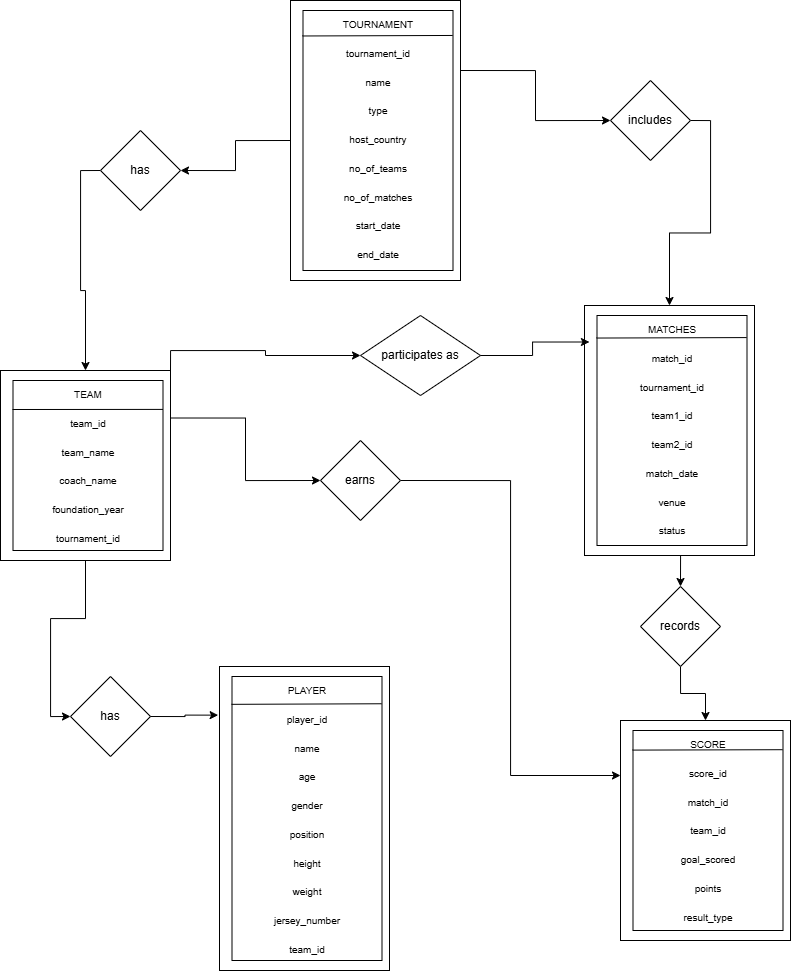

The diagram above was exported from draw.io. Its source (the exported page's mxGraphModel, read from the mxfile embedded in the PNG):
<mxGraphModel dx="1389" dy="749" grid="1" gridSize="10" guides="1" tooltips="1" connect="1" arrows="1" fold="1" page="1" pageScale="1" pageWidth="850" pageHeight="1100" math="0" shadow="0">
  <root>
    <mxCell id="0" />
    <mxCell id="1" parent="0" />
    <mxCell id="4s4mzOfe9mkcMWN3UpHg-30" style="edgeStyle=orthogonalEdgeStyle;rounded=0;orthogonalLoop=1;jettySize=auto;html=1;exitX=0;exitY=0.5;exitDx=0;exitDy=0;entryX=1;entryY=0.5;entryDx=0;entryDy=0;" edge="1" parent="1" source="4s4mzOfe9mkcMWN3UpHg-2" target="4s4mzOfe9mkcMWN3UpHg-28">
      <mxGeometry relative="1" as="geometry" />
    </mxCell>
    <mxCell id="4s4mzOfe9mkcMWN3UpHg-50" style="edgeStyle=orthogonalEdgeStyle;rounded=0;orthogonalLoop=1;jettySize=auto;html=1;exitX=1;exitY=0.25;exitDx=0;exitDy=0;entryX=0;entryY=0.5;entryDx=0;entryDy=0;" edge="1" parent="1" source="4s4mzOfe9mkcMWN3UpHg-2" target="4s4mzOfe9mkcMWN3UpHg-48">
      <mxGeometry relative="1" as="geometry" />
    </mxCell>
    <mxCell id="4s4mzOfe9mkcMWN3UpHg-2" value="" style="whiteSpace=wrap;html=1;" vertex="1" parent="1">
      <mxGeometry x="310" y="40" width="170" height="280" as="geometry" />
    </mxCell>
    <mxCell id="4s4mzOfe9mkcMWN3UpHg-3" value="&lt;div&gt;&lt;font style=&quot;font-size: 10px;&quot;&gt;TOURNAMENT&lt;/font&gt;&lt;/div&gt;&lt;div&gt;&lt;br&gt;&lt;/div&gt;&lt;div style=&quot;&quot;&gt;&lt;font style=&quot;font-size: 10px;&quot;&gt;tournament_id&lt;/font&gt;&lt;/div&gt;&lt;div style=&quot;&quot;&gt;&lt;font style=&quot;font-size: 10px;&quot;&gt;&lt;br&gt;&lt;/font&gt;&lt;/div&gt;&lt;div style=&quot;&quot;&gt;&lt;font style=&quot;font-size: 10px;&quot;&gt;name&lt;/font&gt;&lt;/div&gt;&lt;div style=&quot;&quot;&gt;&lt;font style=&quot;font-size: 10px;&quot;&gt;&lt;br&gt;&lt;/font&gt;&lt;/div&gt;&lt;div style=&quot;&quot;&gt;&lt;font style=&quot;font-size: 10px;&quot;&gt;type&lt;/font&gt;&lt;/div&gt;&lt;div style=&quot;&quot;&gt;&lt;font style=&quot;font-size: 10px;&quot;&gt;&lt;br&gt;&lt;/font&gt;&lt;/div&gt;&lt;div style=&quot;&quot;&gt;&lt;font style=&quot;font-size: 10px;&quot;&gt;host_country&lt;/font&gt;&lt;/div&gt;&lt;div style=&quot;&quot;&gt;&lt;font style=&quot;font-size: 10px;&quot;&gt;&lt;br&gt;&lt;/font&gt;&lt;/div&gt;&lt;div style=&quot;&quot;&gt;&lt;font style=&quot;font-size: 10px;&quot;&gt;no_of_teams&lt;/font&gt;&lt;/div&gt;&lt;div style=&quot;&quot;&gt;&lt;font style=&quot;font-size: 10px;&quot;&gt;&lt;br&gt;&lt;/font&gt;&lt;/div&gt;&lt;div style=&quot;&quot;&gt;&lt;font style=&quot;font-size: 10px;&quot;&gt;no_of_matches&lt;/font&gt;&lt;/div&gt;&lt;div style=&quot;&quot;&gt;&lt;font style=&quot;font-size: 10px;&quot;&gt;&lt;br&gt;&lt;/font&gt;&lt;/div&gt;&lt;div style=&quot;&quot;&gt;&lt;font style=&quot;font-size: 10px;&quot;&gt;start_date&lt;/font&gt;&lt;/div&gt;&lt;div style=&quot;&quot;&gt;&lt;font style=&quot;font-size: 10px;&quot;&gt;&lt;br&gt;&lt;/font&gt;&lt;/div&gt;&lt;div style=&quot;&quot;&gt;&lt;font style=&quot;font-size: 10px;&quot;&gt;end_date&lt;/font&gt;&lt;/div&gt;" style="whiteSpace=wrap;html=1;verticalAlign=top;" vertex="1" parent="1">
      <mxGeometry x="322.5" y="50" width="150" height="260" as="geometry" />
    </mxCell>
    <mxCell id="4s4mzOfe9mkcMWN3UpHg-7" value="" style="endArrow=none;html=1;rounded=0;exitX=-0.004;exitY=0.098;exitDx=0;exitDy=0;exitPerimeter=0;entryX=0.998;entryY=0.096;entryDx=0;entryDy=0;entryPerimeter=0;" edge="1" parent="1" source="4s4mzOfe9mkcMWN3UpHg-3" target="4s4mzOfe9mkcMWN3UpHg-3">
      <mxGeometry width="50" height="50" relative="1" as="geometry">
        <mxPoint x="400" y="320" as="sourcePoint" />
        <mxPoint x="473" y="74" as="targetPoint" />
        <Array as="points" />
      </mxGeometry>
    </mxCell>
    <mxCell id="4s4mzOfe9mkcMWN3UpHg-34" style="edgeStyle=orthogonalEdgeStyle;rounded=0;orthogonalLoop=1;jettySize=auto;html=1;exitX=0.5;exitY=1;exitDx=0;exitDy=0;entryX=0;entryY=0.5;entryDx=0;entryDy=0;" edge="1" parent="1" source="4s4mzOfe9mkcMWN3UpHg-11" target="4s4mzOfe9mkcMWN3UpHg-32">
      <mxGeometry relative="1" as="geometry" />
    </mxCell>
    <mxCell id="4s4mzOfe9mkcMWN3UpHg-38" style="edgeStyle=orthogonalEdgeStyle;rounded=0;orthogonalLoop=1;jettySize=auto;html=1;exitX=1;exitY=0.25;exitDx=0;exitDy=0;entryX=0;entryY=0.5;entryDx=0;entryDy=0;" edge="1" parent="1" source="4s4mzOfe9mkcMWN3UpHg-11" target="4s4mzOfe9mkcMWN3UpHg-36">
      <mxGeometry relative="1" as="geometry" />
    </mxCell>
    <mxCell id="4s4mzOfe9mkcMWN3UpHg-42" style="edgeStyle=orthogonalEdgeStyle;rounded=0;orthogonalLoop=1;jettySize=auto;html=1;exitX=1;exitY=0;exitDx=0;exitDy=0;entryX=0;entryY=0.5;entryDx=0;entryDy=0;" edge="1" parent="1" source="4s4mzOfe9mkcMWN3UpHg-11" target="4s4mzOfe9mkcMWN3UpHg-40">
      <mxGeometry relative="1" as="geometry" />
    </mxCell>
    <mxCell id="4s4mzOfe9mkcMWN3UpHg-11" value="" style="whiteSpace=wrap;html=1;" vertex="1" parent="1">
      <mxGeometry x="20" y="410" width="170" height="190" as="geometry" />
    </mxCell>
    <mxCell id="4s4mzOfe9mkcMWN3UpHg-12" value="&lt;div&gt;&lt;font style=&quot;font-size: 10px;&quot;&gt;TEAM&lt;/font&gt;&lt;/div&gt;&lt;div&gt;&lt;br&gt;&lt;/div&gt;&lt;div style=&quot;&quot;&gt;&lt;font style=&quot;font-size: 10px;&quot;&gt;team_id&lt;/font&gt;&lt;/div&gt;&lt;div style=&quot;&quot;&gt;&lt;font style=&quot;font-size: 10px;&quot;&gt;&lt;br&gt;&lt;/font&gt;&lt;/div&gt;&lt;div style=&quot;&quot;&gt;&lt;font style=&quot;font-size: 10px;&quot;&gt;team_name&lt;/font&gt;&lt;/div&gt;&lt;div style=&quot;&quot;&gt;&lt;font style=&quot;font-size: 10px;&quot;&gt;&lt;br&gt;&lt;/font&gt;&lt;/div&gt;&lt;div style=&quot;&quot;&gt;&lt;span style=&quot;font-size: 10px;&quot;&gt;coach_name&lt;/span&gt;&lt;/div&gt;&lt;div style=&quot;&quot;&gt;&lt;font style=&quot;font-size: 10px;&quot;&gt;&lt;br&gt;&lt;/font&gt;&lt;/div&gt;&lt;div style=&quot;&quot;&gt;&lt;span style=&quot;font-size: 10px;&quot;&gt;foundation_year&lt;/span&gt;&lt;/div&gt;&lt;div style=&quot;&quot;&gt;&lt;font style=&quot;font-size: 10px;&quot;&gt;&lt;br&gt;&lt;/font&gt;&lt;/div&gt;&lt;div style=&quot;&quot;&gt;&lt;span style=&quot;font-size: 10px;&quot;&gt;tournament_id&lt;br&gt;&lt;/span&gt;&lt;/div&gt;" style="whiteSpace=wrap;html=1;verticalAlign=top;" vertex="1" parent="1">
      <mxGeometry x="32.5" y="420" width="150" height="170" as="geometry" />
    </mxCell>
    <mxCell id="4s4mzOfe9mkcMWN3UpHg-13" value="" style="endArrow=none;html=1;rounded=0;entryX=1;entryY=0.17;entryDx=0;entryDy=0;entryPerimeter=0;" edge="1" parent="1" target="4s4mzOfe9mkcMWN3UpHg-12">
      <mxGeometry width="50" height="50" relative="1" as="geometry">
        <mxPoint x="32" y="449" as="sourcePoint" />
        <mxPoint x="183" y="444" as="targetPoint" />
        <Array as="points" />
      </mxGeometry>
    </mxCell>
    <mxCell id="4s4mzOfe9mkcMWN3UpHg-46" style="edgeStyle=orthogonalEdgeStyle;rounded=0;orthogonalLoop=1;jettySize=auto;html=1;exitX=0.5;exitY=1;exitDx=0;exitDy=0;entryX=0.5;entryY=0;entryDx=0;entryDy=0;" edge="1" parent="1" source="4s4mzOfe9mkcMWN3UpHg-14" target="4s4mzOfe9mkcMWN3UpHg-44">
      <mxGeometry relative="1" as="geometry" />
    </mxCell>
    <mxCell id="4s4mzOfe9mkcMWN3UpHg-14" value="" style="whiteSpace=wrap;html=1;" vertex="1" parent="1">
      <mxGeometry x="604" y="345" width="170" height="250" as="geometry" />
    </mxCell>
    <mxCell id="4s4mzOfe9mkcMWN3UpHg-15" value="&lt;div&gt;&lt;span style=&quot;font-size: 10px;&quot;&gt;MATCHES&lt;/span&gt;&lt;/div&gt;&lt;div&gt;&lt;span style=&quot;font-size: 10px;&quot;&gt;&lt;br&gt;&lt;/span&gt;&lt;/div&gt;&lt;div style=&quot;&quot;&gt;&lt;font style=&quot;font-size: 10px;&quot;&gt;match_id&lt;/font&gt;&lt;/div&gt;&lt;div style=&quot;&quot;&gt;&lt;font style=&quot;font-size: 10px;&quot;&gt;&lt;br&gt;&lt;/font&gt;&lt;/div&gt;&lt;div style=&quot;&quot;&gt;&lt;span style=&quot;font-size: 10px;&quot;&gt;tournament_id&lt;/span&gt;&lt;/div&gt;&lt;div style=&quot;&quot;&gt;&lt;font style=&quot;font-size: 10px;&quot;&gt;&lt;br&gt;&lt;/font&gt;&lt;/div&gt;&lt;div style=&quot;&quot;&gt;&lt;span style=&quot;font-size: 10px;&quot;&gt;team1_id&lt;/span&gt;&lt;/div&gt;&lt;div style=&quot;&quot;&gt;&lt;font style=&quot;font-size: 10px;&quot;&gt;&lt;br&gt;&lt;/font&gt;&lt;/div&gt;&lt;div style=&quot;&quot;&gt;&lt;span style=&quot;font-size: 10px;&quot;&gt;team2_id&lt;/span&gt;&lt;/div&gt;&lt;div style=&quot;&quot;&gt;&lt;font style=&quot;font-size: 10px;&quot;&gt;&lt;br&gt;&lt;/font&gt;&lt;/div&gt;&lt;div style=&quot;&quot;&gt;&lt;span style=&quot;font-size: 10px;&quot;&gt;match_date&lt;/span&gt;&lt;/div&gt;&lt;div style=&quot;&quot;&gt;&lt;font style=&quot;font-size: 10px;&quot;&gt;&lt;br&gt;&lt;/font&gt;&lt;/div&gt;&lt;div style=&quot;&quot;&gt;&lt;span style=&quot;font-size: 10px;&quot;&gt;venue&lt;/span&gt;&lt;/div&gt;&lt;div style=&quot;&quot;&gt;&lt;font style=&quot;font-size: 10px;&quot;&gt;&lt;br&gt;&lt;/font&gt;&lt;/div&gt;&lt;div style=&quot;&quot;&gt;&lt;span style=&quot;font-size: 10px;&quot;&gt;status&lt;/span&gt;&lt;/div&gt;" style="whiteSpace=wrap;html=1;verticalAlign=top;" vertex="1" parent="1">
      <mxGeometry x="616.5" y="355" width="150" height="230" as="geometry" />
    </mxCell>
    <mxCell id="4s4mzOfe9mkcMWN3UpHg-16" value="" style="endArrow=none;html=1;rounded=0;exitX=-0.004;exitY=0.098;exitDx=0;exitDy=0;exitPerimeter=0;entryX=0.998;entryY=0.096;entryDx=0;entryDy=0;entryPerimeter=0;" edge="1" parent="1" source="4s4mzOfe9mkcMWN3UpHg-15" target="4s4mzOfe9mkcMWN3UpHg-15">
      <mxGeometry width="50" height="50" relative="1" as="geometry">
        <mxPoint x="694" y="625" as="sourcePoint" />
        <mxPoint x="767" y="379" as="targetPoint" />
        <Array as="points" />
      </mxGeometry>
    </mxCell>
    <mxCell id="4s4mzOfe9mkcMWN3UpHg-22" value="" style="whiteSpace=wrap;html=1;" vertex="1" parent="1">
      <mxGeometry x="239" y="706" width="170" height="304" as="geometry" />
    </mxCell>
    <mxCell id="4s4mzOfe9mkcMWN3UpHg-23" value="&lt;div&gt;&lt;span style=&quot;font-size: 10px;&quot;&gt;PLAYER&lt;/span&gt;&lt;/div&gt;&lt;div&gt;&lt;br&gt;&lt;/div&gt;&lt;div style=&quot;&quot;&gt;&lt;span style=&quot;font-size: 10px;&quot;&gt;player_id&lt;/span&gt;&lt;/div&gt;&lt;div style=&quot;&quot;&gt;&lt;font style=&quot;font-size: 10px;&quot;&gt;&lt;br&gt;&lt;/font&gt;&lt;/div&gt;&lt;div style=&quot;&quot;&gt;&lt;font style=&quot;font-size: 10px;&quot;&gt;name&lt;/font&gt;&lt;/div&gt;&lt;div style=&quot;&quot;&gt;&lt;font style=&quot;font-size: 10px;&quot;&gt;&lt;br&gt;&lt;/font&gt;&lt;/div&gt;&lt;div style=&quot;&quot;&gt;&lt;span style=&quot;font-size: 10px;&quot;&gt;age&lt;/span&gt;&lt;/div&gt;&lt;div style=&quot;&quot;&gt;&lt;font style=&quot;font-size: 10px;&quot;&gt;&lt;br&gt;&lt;/font&gt;&lt;/div&gt;&lt;div style=&quot;&quot;&gt;&lt;span style=&quot;font-size: 10px;&quot;&gt;gender&lt;/span&gt;&lt;/div&gt;&lt;div style=&quot;&quot;&gt;&lt;font style=&quot;font-size: 10px;&quot;&gt;&lt;br&gt;&lt;/font&gt;&lt;/div&gt;&lt;div style=&quot;&quot;&gt;&lt;span style=&quot;font-size: 10px;&quot;&gt;position&lt;/span&gt;&lt;/div&gt;&lt;div style=&quot;&quot;&gt;&lt;font style=&quot;font-size: 10px;&quot;&gt;&lt;br&gt;&lt;/font&gt;&lt;/div&gt;&lt;div style=&quot;&quot;&gt;&lt;span style=&quot;font-size: 10px;&quot;&gt;height&lt;/span&gt;&lt;/div&gt;&lt;div style=&quot;&quot;&gt;&lt;font style=&quot;font-size: 10px;&quot;&gt;&lt;br&gt;&lt;/font&gt;&lt;/div&gt;&lt;div style=&quot;&quot;&gt;&lt;span style=&quot;font-size: 10px;&quot;&gt;weight&lt;/span&gt;&lt;/div&gt;&lt;div style=&quot;&quot;&gt;&lt;font style=&quot;font-size: 10px;&quot;&gt;&lt;br&gt;&lt;/font&gt;&lt;/div&gt;&lt;div style=&quot;&quot;&gt;&lt;span style=&quot;font-size: 10px;&quot;&gt;jersey_number&lt;/span&gt;&lt;/div&gt;&lt;div style=&quot;&quot;&gt;&lt;span style=&quot;font-size: 10px;&quot;&gt;&lt;br&gt;&lt;/span&gt;&lt;/div&gt;&lt;div style=&quot;&quot;&gt;&lt;span style=&quot;font-size: 10px;&quot;&gt;team_id&lt;/span&gt;&lt;/div&gt;" style="whiteSpace=wrap;html=1;verticalAlign=top;" vertex="1" parent="1">
      <mxGeometry x="251.5" y="716" width="150" height="284" as="geometry" />
    </mxCell>
    <mxCell id="4s4mzOfe9mkcMWN3UpHg-24" value="" style="endArrow=none;html=1;rounded=0;exitX=-0.004;exitY=0.098;exitDx=0;exitDy=0;exitPerimeter=0;entryX=0.998;entryY=0.096;entryDx=0;entryDy=0;entryPerimeter=0;" edge="1" parent="1" source="4s4mzOfe9mkcMWN3UpHg-23" target="4s4mzOfe9mkcMWN3UpHg-23">
      <mxGeometry width="50" height="50" relative="1" as="geometry">
        <mxPoint x="329" y="986" as="sourcePoint" />
        <mxPoint x="402" y="740" as="targetPoint" />
        <Array as="points" />
      </mxGeometry>
    </mxCell>
    <mxCell id="4s4mzOfe9mkcMWN3UpHg-25" value="" style="whiteSpace=wrap;html=1;" vertex="1" parent="1">
      <mxGeometry x="640" y="760" width="170" height="220" as="geometry" />
    </mxCell>
    <mxCell id="4s4mzOfe9mkcMWN3UpHg-26" value="&lt;div&gt;&lt;span style=&quot;font-size: 10px;&quot;&gt;SCORE&lt;/span&gt;&lt;/div&gt;&lt;div&gt;&lt;br&gt;&lt;/div&gt;&lt;div style=&quot;&quot;&gt;&lt;font style=&quot;font-size: 10px;&quot;&gt;score_id&lt;/font&gt;&lt;/div&gt;&lt;div style=&quot;&quot;&gt;&lt;font style=&quot;font-size: 10px;&quot;&gt;&lt;br&gt;&lt;/font&gt;&lt;/div&gt;&lt;div style=&quot;&quot;&gt;&lt;span style=&quot;font-size: 10px;&quot;&gt;match_id&lt;/span&gt;&lt;/div&gt;&lt;div style=&quot;&quot;&gt;&lt;font style=&quot;font-size: 10px;&quot;&gt;&lt;br&gt;&lt;/font&gt;&lt;/div&gt;&lt;div style=&quot;&quot;&gt;&lt;span style=&quot;font-size: 10px;&quot;&gt;team_id&lt;/span&gt;&lt;/div&gt;&lt;div style=&quot;&quot;&gt;&lt;font style=&quot;font-size: 10px;&quot;&gt;&lt;br&gt;&lt;/font&gt;&lt;/div&gt;&lt;div style=&quot;&quot;&gt;&lt;span style=&quot;font-size: 10px;&quot;&gt;goal_scored&lt;/span&gt;&lt;/div&gt;&lt;div style=&quot;&quot;&gt;&lt;font style=&quot;font-size: 10px;&quot;&gt;&lt;br&gt;&lt;/font&gt;&lt;/div&gt;&lt;div style=&quot;&quot;&gt;&lt;span style=&quot;font-size: 10px;&quot;&gt;points&lt;/span&gt;&lt;/div&gt;&lt;div style=&quot;&quot;&gt;&lt;br&gt;&lt;/div&gt;&lt;div style=&quot;&quot;&gt;&lt;font style=&quot;font-size: 10px;&quot;&gt;result_type&lt;/font&gt;&lt;/div&gt;" style="whiteSpace=wrap;html=1;verticalAlign=top;" vertex="1" parent="1">
      <mxGeometry x="652.5" y="770" width="150" height="200" as="geometry" />
    </mxCell>
    <mxCell id="4s4mzOfe9mkcMWN3UpHg-27" value="" style="endArrow=none;html=1;rounded=0;exitX=-0.004;exitY=0.098;exitDx=0;exitDy=0;exitPerimeter=0;entryX=0.998;entryY=0.096;entryDx=0;entryDy=0;entryPerimeter=0;" edge="1" parent="1" source="4s4mzOfe9mkcMWN3UpHg-26" target="4s4mzOfe9mkcMWN3UpHg-26">
      <mxGeometry width="50" height="50" relative="1" as="geometry">
        <mxPoint x="730" y="1040" as="sourcePoint" />
        <mxPoint x="803" y="794" as="targetPoint" />
        <Array as="points" />
      </mxGeometry>
    </mxCell>
    <mxCell id="4s4mzOfe9mkcMWN3UpHg-31" style="edgeStyle=orthogonalEdgeStyle;rounded=0;orthogonalLoop=1;jettySize=auto;html=1;exitX=0;exitY=0.5;exitDx=0;exitDy=0;entryX=0.5;entryY=0;entryDx=0;entryDy=0;" edge="1" parent="1" source="4s4mzOfe9mkcMWN3UpHg-28" target="4s4mzOfe9mkcMWN3UpHg-11">
      <mxGeometry relative="1" as="geometry" />
    </mxCell>
    <mxCell id="4s4mzOfe9mkcMWN3UpHg-28" value="has" style="rhombus;whiteSpace=wrap;html=1;" vertex="1" parent="1">
      <mxGeometry x="120" y="170" width="80" height="80" as="geometry" />
    </mxCell>
    <mxCell id="4s4mzOfe9mkcMWN3UpHg-32" value="has" style="rhombus;whiteSpace=wrap;html=1;" vertex="1" parent="1">
      <mxGeometry x="90" y="716" width="80" height="80" as="geometry" />
    </mxCell>
    <mxCell id="4s4mzOfe9mkcMWN3UpHg-35" style="edgeStyle=orthogonalEdgeStyle;rounded=0;orthogonalLoop=1;jettySize=auto;html=1;exitX=1;exitY=0.5;exitDx=0;exitDy=0;entryX=-0.008;entryY=0.16;entryDx=0;entryDy=0;entryPerimeter=0;" edge="1" parent="1" source="4s4mzOfe9mkcMWN3UpHg-32" target="4s4mzOfe9mkcMWN3UpHg-22">
      <mxGeometry relative="1" as="geometry" />
    </mxCell>
    <mxCell id="4s4mzOfe9mkcMWN3UpHg-39" style="edgeStyle=orthogonalEdgeStyle;rounded=0;orthogonalLoop=1;jettySize=auto;html=1;exitX=1;exitY=0.5;exitDx=0;exitDy=0;entryX=0;entryY=0.25;entryDx=0;entryDy=0;" edge="1" parent="1" source="4s4mzOfe9mkcMWN3UpHg-36" target="4s4mzOfe9mkcMWN3UpHg-25">
      <mxGeometry relative="1" as="geometry" />
    </mxCell>
    <mxCell id="4s4mzOfe9mkcMWN3UpHg-36" value="earns" style="rhombus;whiteSpace=wrap;html=1;" vertex="1" parent="1">
      <mxGeometry x="340" y="480" width="80" height="80" as="geometry" />
    </mxCell>
    <mxCell id="4s4mzOfe9mkcMWN3UpHg-40" value="participates as" style="rhombus;whiteSpace=wrap;html=1;" vertex="1" parent="1">
      <mxGeometry x="380" y="355" width="120" height="80" as="geometry" />
    </mxCell>
    <mxCell id="4s4mzOfe9mkcMWN3UpHg-43" style="edgeStyle=orthogonalEdgeStyle;rounded=0;orthogonalLoop=1;jettySize=auto;html=1;exitX=1;exitY=0.5;exitDx=0;exitDy=0;entryX=0.029;entryY=0.146;entryDx=0;entryDy=0;entryPerimeter=0;" edge="1" parent="1" source="4s4mzOfe9mkcMWN3UpHg-40" target="4s4mzOfe9mkcMWN3UpHg-14">
      <mxGeometry relative="1" as="geometry" />
    </mxCell>
    <mxCell id="4s4mzOfe9mkcMWN3UpHg-47" style="edgeStyle=orthogonalEdgeStyle;rounded=0;orthogonalLoop=1;jettySize=auto;html=1;exitX=0.5;exitY=1;exitDx=0;exitDy=0;entryX=0.5;entryY=0;entryDx=0;entryDy=0;" edge="1" parent="1" source="4s4mzOfe9mkcMWN3UpHg-44" target="4s4mzOfe9mkcMWN3UpHg-25">
      <mxGeometry relative="1" as="geometry" />
    </mxCell>
    <mxCell id="4s4mzOfe9mkcMWN3UpHg-44" value="records" style="rhombus;whiteSpace=wrap;html=1;" vertex="1" parent="1">
      <mxGeometry x="660" y="626" width="80" height="80" as="geometry" />
    </mxCell>
    <mxCell id="4s4mzOfe9mkcMWN3UpHg-51" style="edgeStyle=orthogonalEdgeStyle;rounded=0;orthogonalLoop=1;jettySize=auto;html=1;exitX=1;exitY=0.5;exitDx=0;exitDy=0;entryX=0.5;entryY=0;entryDx=0;entryDy=0;" edge="1" parent="1" source="4s4mzOfe9mkcMWN3UpHg-48" target="4s4mzOfe9mkcMWN3UpHg-14">
      <mxGeometry relative="1" as="geometry" />
    </mxCell>
    <mxCell id="4s4mzOfe9mkcMWN3UpHg-48" value="includes" style="rhombus;whiteSpace=wrap;html=1;" vertex="1" parent="1">
      <mxGeometry x="630" y="120" width="80" height="80" as="geometry" />
    </mxCell>
  </root>
</mxGraphModel>